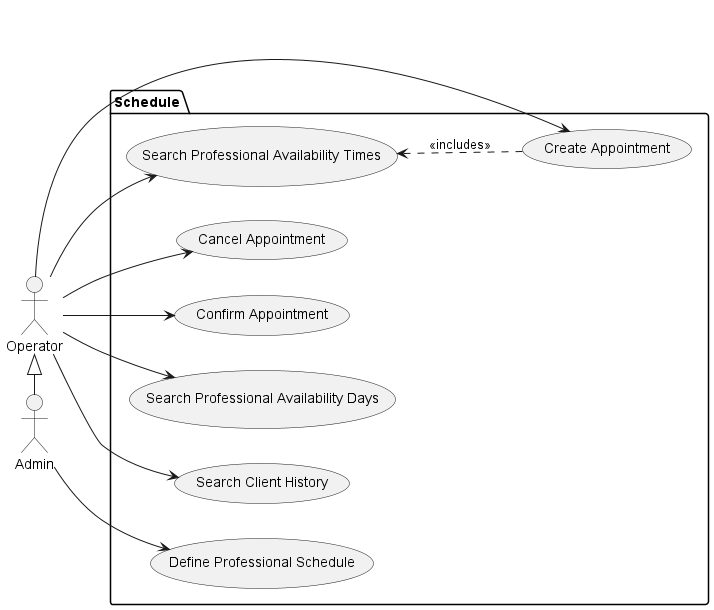

The diagram above was rendered by PlantUML. Its source (embedded in the PNG):
@startuml "use-cases"
left to right direction
actor Operator as o
actor Admin as a
package Schedule{
  usecase "Create Appointment" as UC1
  usecase "Cancel Appointment" as UC2
  usecase "Confirm Appointment" as UC3
  usecase "Define Professional Schedule" as UC4
  usecase "Search Professional Availability Days" as UC5
  usecase "Search Professional Availability Times" as UC6
  usecase "Search Client History" as UC7
}
o <|-right- a
o --> UC1
o --> UC2
o --> UC3
o --> UC7
o --> UC5
o --> UC6
a --> UC4
(UC1) .up.> (UC6) : <<includes>>
@enduml